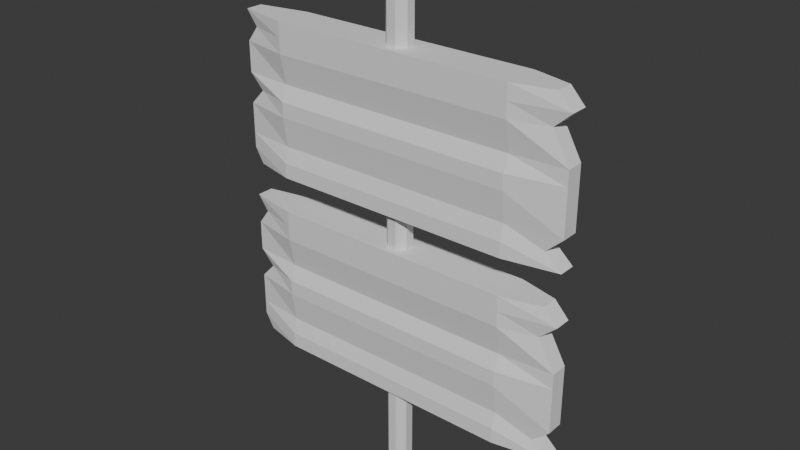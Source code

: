# Source: sign.blend  (saved by Blender 5.0.119; exported with 4.5.12 LTS)
import bpy
from mathutils import Matrix  # noqa: F401  (used for matrix-valued properties, if any)

bpy.ops.wm.read_factory_settings(use_empty=True)
scene = bpy.context.scene
scene.name = 'Scene'

# ---- collections
col_collection = bpy.data.collections.new('Collection'); scene.collection.children.link(col_collection)

# ---- materials (node trees are filled in below, after node groups)
mat_material = bpy.data.materials.new('Material')
mat_material.alpha_threshold = 0.0
mat_material.use_backface_culling_lightprobe_volume = False
mat_material.roughness = 0.5
mat_material.line_color = (0.0, 0.0, 0.0, 1.0)

# ---- material node trees
mat_material.use_nodes = True; mat_material.node_tree.nodes.clear()
_N = mat_material.node_tree.nodes; _L = mat_material.node_tree.links
n0 = _N.new('ShaderNodeOutputMaterial'); n0.name = 'Material Output'; n0.location = (200, 100)
n1 = _N.new('ShaderNodeBsdfPrincipled'); n1.name = 'Principled BSDF'; n1.location = (-200, 100)
_L.new(n1.outputs[0], n0.inputs[0])
n0.is_active_output = True

# ---- world
world_world = bpy.data.worlds.new('World'); scene.world = world_world
world_world.use_nodes = True; world_world.node_tree.nodes.clear()
_N = world_world.node_tree.nodes; _L = world_world.node_tree.links
n0 = _N.new('ShaderNodeOutputWorld'); n0.name = 'World Output'; n0.location = (200, 100)
n1 = _N.new('ShaderNodeBackground'); n1.name = 'Background'; n1.location = (-200, 100)
n1.inputs[0].default_value = (0.05088, 0.05088, 0.05088, 1.0)
_L.new(n1.outputs[0], n0.inputs[0])
n0.is_active_output = True
world_world.color = (0.05088, 0.05088, 0.05088)
world_world.sun_shadow_jitter_overblur = 0.0

# ---- meshes
me_cube_001 = bpy.data.meshes.new('Cube.001')
me_cube_001.from_pydata([(-5.536, -0.2841, -2.546), (-5.837, -0.2841, 2.546), (-5.536, 0.2841, -2.546), (-5.837, 0.2841, 2.546), (5.837, -0.2841, -2.546), (5.364, -0.2841, 2.546), (5.837, 0.2841, -2.546), (5.364, 0.2841, 2.546), (-5.837, -0.2841, -1.528), (-5.837, -0.2841, -0.5093), (-5.837, -0.2841, 0.5093), (-5.837, -0.2841, 1.528), (-5.837, 0.2841, 1.528), (-5.837, 0.2841, 0.5093), (-5.837, 0.2841, -0.5093), (-5.837, 0.2841, -1.528), (5.271, 0.2841, 1.528), (5.837, 0.2841, 0.5093), (5.837, 0.2841, -0.5093), (5.837, 0.2841, -1.528), (5.271, -0.2841, 1.528), (5.837, -0.2841, 0.5093), (5.837, -0.2841, -0.5093), (5.837, -0.2841, -1.528), (-5.355, -0.2841, 1.137e-13), (-5.355, 0.2841, 1.137e-13), (5.837, 0.2841, 1.137e-13), (5.837, -0.2841, 1.137e-13), (-4.165, 0.6166, -2.546), (-4.165, 0.6166, 2.546), (-4.165, -0.6166, -2.546), (-4.165, -0.6166, 2.546), (-4.165, -0.4691, -1.528), (-4.165, -0.6166, -0.5093), (-4.165, -0.4088, 0.5093), (-4.165, -0.6166, 1.528), (-4.165, 0.3926, -1.528), (-4.165, 0.6166, -0.5093), (-4.165, 0.6166, 0.5093), (-4.165, 0.6166, 1.528), (-4.165, 0.459, 1.137e-13), (-4.165, -0.6166, 1.137e-13), (4.053, 0.6166, 2.546), (4.053, -0.6166, -2.546), (4.053, 0.3926, -1.528), (4.053, 0.6166, -0.5093), (4.053, 0.6166, 0.5093), (4.053, 0.6166, 1.528), (4.053, 0.459, 1.137e-13), (4.053, 0.6166, -2.546), (4.053, -0.6166, 2.546), (4.053, -0.4691, -1.528), (4.053, -0.6166, -0.5093), (4.053, -0.4088, 0.5093), (4.053, -0.6166, 1.528), (4.053, -0.6166, 1.137e-13), (-5.458, -0.2841, 2.037), (-5.458, 0.2841, 2.037), (5.837, 0.2841, 2.037), (5.837, -0.2841, 2.037), (-4.165, -0.6166, 2.037), (-4.165, 0.5038, 2.037), (4.053, -0.6166, 2.037), (4.053, 0.5038, 2.037), (-5.837, 0.2841, -2.037), (5.277, 0.2841, -2.037), (5.277, -0.2841, -2.037), (-5.837, -0.2841, -2.037), (-4.165, 0.6166, -2.037), (-4.165, -0.6166, -2.037), (4.053, -0.6166, -2.037), (4.053, 0.6166, -2.037), (-0.05441, 0.1399, 11.64), (-0.1399, 0.05441, 11.64), (0.05442, -0.1399, 11.64), (0.1399, -0.05441, 11.64), (-0.1399, -0.05441, 11.64), (-0.05441, -0.1399, 11.64), (0.1399, 0.05441, 11.64), (0.05442, 0.1399, 11.64), (0.3922, 0.1525, 10.73), (0.1525, 0.3922, 10.73), (0.1525, 0.3922, -5.242), (0.3922, 0.1525, -5.242), (0.1525, -0.3922, 10.73), (0.3922, -0.1525, 10.73), (0.3922, -0.1525, -5.242), (0.1525, -0.3922, -5.242), (-0.1525, 0.3922, 10.73), (-0.3922, 0.1525, 10.73), (-0.3922, 0.1525, -5.242), (-0.1525, 0.3922, -5.242), (-0.3922, -0.1525, 10.73), (-0.1525, -0.3922, 10.73), (-0.1525, -0.3922, -5.242), (-0.3922, -0.1525, -5.242), (-5.536, -0.2841, 3.743), (-5.837, -0.2841, 8.835), (-5.536, 0.2841, 3.743), (-5.837, 0.2841, 8.835), (5.837, -0.2841, 3.743), (5.364, -0.2841, 8.835), (5.837, 0.2841, 3.743), (5.364, 0.2841, 8.835), (-5.837, -0.2841, 4.761), (-5.837, -0.2841, 5.78), (-5.837, -0.2841, 6.798), (-5.837, -0.2841, 7.817), (-5.837, 0.2841, 7.817), (-5.837, 0.2841, 6.798), (-5.837, 0.2841, 5.78), (-5.837, 0.2841, 4.761), (5.271, 0.2841, 7.817), (5.837, 0.2841, 6.798), (5.837, 0.2841, 5.78), (5.837, 0.2841, 4.761), (5.271, -0.2841, 7.817), (5.837, -0.2841, 6.798), (5.837, -0.2841, 5.78), (5.837, -0.2841, 4.761), (-5.355, -0.2841, 6.289), (-5.355, 0.2841, 6.289), (5.837, 0.2841, 6.289), (5.837, -0.2841, 6.289), (-4.165, 0.6166, 3.743), (-4.165, 0.6166, 8.835), (-4.165, -0.6166, 3.743), (-4.165, -0.6166, 8.835), (-4.165, -0.4691, 4.761), (-4.165, -0.6166, 5.78), (-4.165, -0.4088, 6.798), (-4.165, -0.6166, 7.817), (-4.165, 0.3926, 4.761), (-4.165, 0.6166, 5.78), (-4.165, 0.6166, 6.798), (-4.165, 0.6166, 7.817), (-4.165, 0.459, 6.289), (-4.165, -0.6166, 6.289), (4.053, 0.6166, 8.835), (4.053, -0.6166, 3.743), (4.053, 0.3926, 4.761), (4.053, 0.6166, 5.78), (4.053, 0.6166, 6.798), (4.053, 0.6166, 7.817), (4.053, 0.459, 6.289), (4.053, 0.6166, 3.743), (4.053, -0.6166, 8.835), (4.053, -0.4691, 4.761), (4.053, -0.6166, 5.78), (4.053, -0.4088, 6.798), (4.053, -0.6166, 7.817), (4.053, -0.6166, 6.289), (-5.458, -0.2841, 8.326), (-5.458, 0.2841, 8.326), (5.837, 0.2841, 8.326), (5.837, -0.2841, 8.326), (-4.165, -0.6166, 8.326), (-4.165, 0.5038, 8.326), (4.053, -0.6166, 8.326), (4.053, 0.5038, 8.326), (-5.837, 0.2841, 4.252), (5.277, 0.2841, 4.252), (5.277, -0.2841, 4.252), (-5.837, -0.2841, 4.252), (-4.165, 0.6166, 4.252), (-4.165, -0.6166, 4.252), (4.053, -0.6166, 4.252), (4.053, 0.6166, 4.252)], [], [(56, 1, 3, 57), (63, 42, 7, 58), (58, 7, 5, 59), (60, 31, 1, 56), (49, 6, 4, 43), (29, 3, 1, 31), (69, 32, 8, 67), (32, 33, 9, 8), (41, 34, 10, 24), (34, 35, 11, 10), (65, 19, 23, 66), (19, 18, 22, 23), (26, 17, 21, 27), (17, 16, 20, 21), (71, 44, 19, 65), (44, 45, 18, 19), (48, 46, 17, 26), (46, 47, 16, 17), (67, 8, 15, 64), (8, 9, 14, 15), (24, 10, 13, 25), (10, 11, 12, 13), (9, 24, 25, 14), (45, 48, 26, 18), (18, 26, 27, 22), (33, 41, 24, 9), (52, 55, 41, 33), (14, 25, 40, 37), (13, 12, 39, 38), (25, 13, 38, 40), (15, 14, 37, 36), (64, 15, 36, 68), (53, 54, 35, 34), (55, 53, 34, 41), (51, 52, 33, 32), (70, 51, 32, 69), (42, 29, 31, 50), (2, 28, 30, 0), (62, 50, 31, 60), (57, 3, 29, 61), (59, 5, 50, 62), (7, 42, 50, 5), (66, 23, 51, 70), (23, 22, 52, 51), (27, 21, 53, 55), (21, 20, 54, 53), (22, 27, 55, 52), (37, 40, 48, 45), (38, 39, 47, 46), (40, 38, 46, 48), (36, 37, 45, 44), (68, 36, 44, 71), (28, 49, 43, 30), (61, 29, 42, 63), (39, 61, 63, 47), (20, 59, 62, 54), (12, 57, 61, 39), (54, 62, 60, 35), (35, 60, 56, 11), (16, 58, 59, 20), (47, 63, 58, 16), (11, 56, 57, 12), (28, 68, 71, 49), (4, 66, 70, 43), (43, 70, 69, 30), (2, 64, 68, 28), (0, 67, 64, 2), (49, 71, 65, 6), (6, 65, 66, 4), (30, 69, 67, 0), (92, 93, 77, 76), (84, 85, 75, 74), (85, 80, 78, 75), (93, 84, 74, 77), (78, 79, 72, 73, 76, 77, 74, 75), (81, 88, 72, 79), (80, 83, 82, 81), (94, 93, 92, 95), (84, 87, 86, 85), (88, 91, 90, 89), (91, 88, 81, 82), (83, 80, 85, 86), (88, 89, 73, 72), (90, 91, 82, 83, 86, 87, 94, 95), (87, 84, 93, 94), (95, 92, 89, 90), (80, 81, 79, 78), (89, 92, 76, 73), (152, 97, 99, 153), (159, 138, 103, 154), (154, 103, 101, 155), (156, 127, 97, 152), (145, 102, 100, 139), (125, 99, 97, 127), (165, 128, 104, 163), (128, 129, 105, 104), (137, 130, 106, 120), (130, 131, 107, 106), (161, 115, 119, 162), (115, 114, 118, 119), (122, 113, 117, 123), (113, 112, 116, 117), (167, 140, 115, 161), (140, 141, 114, 115), (144, 142, 113, 122), (142, 143, 112, 113), (163, 104, 111, 160), (104, 105, 110, 111), (120, 106, 109, 121), (106, 107, 108, 109), (105, 120, 121, 110), (141, 144, 122, 114), (114, 122, 123, 118), (129, 137, 120, 105), (148, 151, 137, 129), (110, 121, 136, 133), (109, 108, 135, 134), (121, 109, 134, 136), (111, 110, 133, 132), (160, 111, 132, 164), (149, 150, 131, 130), (151, 149, 130, 137), (147, 148, 129, 128), (166, 147, 128, 165), (138, 125, 127, 146), (98, 124, 126, 96), (158, 146, 127, 156), (153, 99, 125, 157), (155, 101, 146, 158), (103, 138, 146, 101), (162, 119, 147, 166), (119, 118, 148, 147), (123, 117, 149, 151), (117, 116, 150, 149), (118, 123, 151, 148), (133, 136, 144, 141), (134, 135, 143, 142), (136, 134, 142, 144), (132, 133, 141, 140), (164, 132, 140, 167), (124, 145, 139, 126), (157, 125, 138, 159), (135, 157, 159, 143), (116, 155, 158, 150), (108, 153, 157, 135), (150, 158, 156, 131), (131, 156, 152, 107), (112, 154, 155, 116), (143, 159, 154, 112), (107, 152, 153, 108), (124, 164, 167, 145), (100, 162, 166, 139), (139, 166, 165, 126), (98, 160, 164, 124), (96, 163, 160, 98), (145, 167, 161, 102), (102, 161, 162, 100), (126, 165, 163, 96)])
me_cube_001.polygons.foreach_set('material_index', [0, 0, 0, 0, 0, 0, 0, 0, 0, 0, 0, 0, 0, 0, 0, 0, 0, 0, 0, 0, 0, 0, 0, 0, 0, 0, 0, 0, 0, 0, 0, 0, 0, 0, 0, 0, 0, 0, 0, 0, 0, 0, 0, 0, 0, 0, 0, 0, 0, 0, 0, 0, 0, 0, 0, 0, 0, 0, 0, 0, 0, 0, 0, 0, 0, 0, 0, 0, 0, 0, 1, 1, 1, 1, 1, 1, 1, 1, 1, 1, 1, 1, 1, 1, 1, 1, 1, 1, 0, 0, 0, 0, 0, 0, 0, 0, 0, 0, 0, 0, 0, 0, 0, 0, 0, 0, 0, 0, 0, 0, 0, 0, 0, 0, 0, 0, 0, 0, 0, 0, 0, 0, 0, 0, 0, 0, 0, 0, 0, 0, 0, 0, 0, 0, 0, 0, 0, 0, 0, 0, 0, 0, 0, 0, 0, 0, 0, 0, 0, 0, 0, 0, 0, 0, 0, 0, 0, 0])
_uv = me_cube_001.uv_layers.new(name='UVMap')
_uv.uv.foreach_set('vector', [0.6, 0.0, 0.625, 0.0, 0.625, 0.25, 0.6, 0.25, 0.6, 0.485, 0.625, 0.485, 0.625, 0.5, 0.6, 0.5, 0.6, 0.5, 0.625, 0.5, 0.625, 0.75, 0.6, 0.75, 0.6, 0.9874, 0.625, 0.9874, 0.625, 1.0, 0.6, 1.0, 0.36, 0.5, 0.375, 0.5, 0.375, 0.75, 0.36, 0.75, 0.8624, 0.5, 0.875, 0.5, 0.875, 0.75, 0.8624, 0.75, 0.4, 0.9874, 0.425, 0.9874, 0.425, 1.0, 0.4, 1.0, 0.425, 0.9874, 0.475, 0.9874, 0.475, 1.0, 0.425, 1.0, 0.5, 0.9874, 0.525, 0.9874, 0.525, 1.0, 0.5, 1.0, 0.525, 0.9874, 0.575, 0.9874, 0.575, 1.0, 0.525, 1.0, 0.4, 0.5, 0.425, 0.5, 0.425, 0.75, 0.4, 0.75, 0.425, 0.5, 0.475, 0.5, 0.475, 0.75, 0.425, 0.75, 0.5, 0.5, 0.525, 0.5, 0.525, 0.75, 0.5, 0.75, 0.525, 0.5, 0.575, 0.5, 0.575, 0.75, 0.525, 0.75, 0.4, 0.485, 0.425, 0.485, 0.425, 0.5, 0.4, 0.5, 0.425, 0.485, 0.475, 0.485, 0.475, 0.5, 0.425, 0.5, 0.5, 0.485, 0.525, 0.485, 0.525, 0.5, 0.5, 0.5, 0.525, 0.485, 0.575, 0.485, 0.575, 0.5, 0.525, 0.5, 0.4, 0.0, 0.425, 0.0, 0.425, 0.25, 0.4, 0.25, 0.425, 0.0, 0.475, 0.0, 0.475, 0.25, 0.425, 0.25, 0.5, 0.0, 0.525, 0.0, 0.525, 0.25, 0.5, 0.25, 0.525, 0.0, 0.575, 0.0, 0.575, 0.25, 0.525, 0.25, 0.475, 0.0, 0.5, 0.0, 0.5, 0.25, 0.475, 0.25, 0.475, 0.485, 0.5, 0.485, 0.5, 0.5, 0.475, 0.5, 0.475, 0.5, 0.5, 0.5, 0.5, 0.75, 0.475, 0.75, 0.475, 0.9874, 0.5, 0.9874, 0.5, 1.0, 0.475, 1.0, 0.475, 0.765, 0.5, 0.765, 0.5, 0.9874, 0.475, 0.9874, 0.475, 0.25, 0.5, 0.25, 0.5, 0.2626, 0.475, 0.2626, 0.525, 0.25, 0.575, 0.25, 0.575, 0.2626, 0.525, 0.2626, 0.5, 0.25, 0.525, 0.25, 0.525, 0.2626, 0.5, 0.2626, 0.425, 0.25, 0.475, 0.25, 0.475, 0.2626, 0.425, 0.2626, 0.4, 0.25, 0.425, 0.25, 0.425, 0.2626, 0.4, 0.2626, 0.525, 0.765, 0.575, 0.765, 0.575, 0.9874, 0.525, 0.9874, 0.5, 0.765, 0.525, 0.765, 0.525, 0.9874, 0.5, 0.9874, 0.425, 0.765, 0.475, 0.765, 0.475, 0.9874, 0.425, 0.9874, 0.4, 0.765, 0.425, 0.765, 0.425, 0.9874, 0.4, 0.9874, 0.64, 0.5, 0.8624, 0.5, 0.8624, 0.75, 0.64, 0.75, 0.125, 0.5, 0.1376, 0.5, 0.1376, 0.75, 0.125, 0.75, 0.6, 0.765, 0.625, 0.765, 0.625, 0.9874, 0.6, 0.9874, 0.6, 0.25, 0.625, 0.25, 0.625, 0.2626, 0.6, 0.2626, 0.6, 0.75, 0.625, 0.75, 0.625, 0.765, 0.6, 0.765, 0.625, 0.5, 0.64, 0.5, 0.64, 0.75, 0.625, 0.75, 0.4, 0.75, 0.425, 0.75, 0.425, 0.765, 0.4, 0.765, 0.425, 0.75, 0.475, 0.75, 0.475, 0.765, 0.425, 0.765, 0.5, 0.75, 0.525, 0.75, 0.525, 0.765, 0.5, 0.765, 0.525, 0.75, 0.575, 0.75, 0.575, 0.765, 0.525, 0.765, 0.475, 0.75, 0.5, 0.75, 0.5, 0.765, 0.475, 0.765, 0.475, 0.2626, 0.5, 0.2626, 0.5, 0.485, 0.475, 0.485, 0.525, 0.2626, 0.575, 0.2626, 0.575, 0.485, 0.525, 0.485, 0.5, 0.2626, 0.525, 0.2626, 0.525, 0.485, 0.5, 0.485, 0.425, 0.2626, 0.475, 0.2626, 0.475, 0.485, 0.425, 0.485, 0.4, 0.2626, 0.425, 0.2626, 0.425, 0.485, 0.4, 0.485, 0.1376, 0.5, 0.36, 0.5, 0.36, 0.75, 0.1376, 0.75, 0.6, 0.2626, 0.625, 0.2626, 0.625, 0.485, 0.6, 0.485, 0.575, 0.2626, 0.6, 0.2626, 0.6, 0.485, 0.575, 0.485, 0.575, 0.75, 0.6, 0.75, 0.6, 0.765, 0.575, 0.765, 0.575, 0.25, 0.6, 0.25, 0.6, 0.2626, 0.575, 0.2626, 0.575, 0.765, 0.6, 0.765, 0.6, 0.9874, 0.575, 0.9874, 0.575, 0.9874, 0.6, 0.9874, 0.6, 1.0, 0.575, 1.0, 0.575, 0.5, 0.6, 0.5, 0.6, 0.75, 0.575, 0.75, 0.575, 0.485, 0.6, 0.485, 0.6, 0.5, 0.575, 0.5, 0.575, 0.0, 0.6, 0.0, 0.6, 0.25, 0.575, 0.25, 0.375, 0.2626, 0.4, 0.2626, 0.4, 0.485, 0.375, 0.485, 0.375, 0.75, 0.4, 0.75, 0.4, 0.765, 0.375, 0.765, 0.375, 0.765, 0.4, 0.765, 0.4, 0.9874, 0.375, 0.9874, 0.375, 0.25, 0.4, 0.25, 0.4, 0.2626, 0.375, 0.2626, 0.375, 0.0, 0.4, 0.0, 0.4, 0.25, 0.375, 0.25, 0.375, 0.485, 0.4, 0.485, 0.4, 0.5, 0.375, 0.5, 0.375, 0.5, 0.4, 0.5, 0.4, 0.75, 0.375, 0.75, 0.375, 0.9874, 0.4, 0.9874, 0.4, 1.0, 0.375, 1.0, 0.625, 0.07639, 0.625, 0.0, 0.625, 0.0, 0.625, 0.07639, 0.6505, 0.8009, 0.625, 0.6736, 0.625, 0.6736, 0.6505, 0.8009, 0.625, 0.6736, 0.625, 0.5764, 0.625, 0.5764, 0.625, 0.6736, 0.625, 0.9236, 0.6505, 0.8009, 0.6505, 0.8009, 0.625, 0.9236, 0.625, 0.5764, 0.6505, 0.4491, 0.7986, 0.5, 0.875, 0.5764, 0.875, 0.6736, 0.7986, 0.75, 0.6505, 0.8009, 0.625, 0.6736, 0.6505, 0.4491, 0.625, 0.3264, 0.625, 0.3264, 0.6505, 0.4491, 0.625, 0.5764, 0.375, 0.5764, 0.3495, 0.4491, 0.6505, 0.4491, 0.375, 0.0, 0.625, 0.0, 0.625, 0.07639, 0.375, 0.07639, 0.6505, 0.8009, 0.3495, 0.8009, 0.375, 0.6736, 0.625, 0.6736, 0.625, 0.3264, 0.375, 0.3264, 0.375, 0.1736, 0.625, 0.1736, 0.375, 0.3264, 0.625, 0.3264, 0.6505, 0.4491, 0.3495, 0.4491, 0.375, 0.5764, 0.625, 0.5764, 0.625, 0.6736, 0.375, 0.6736, 0.625, 0.3264, 0.625, 0.1736, 0.625, 0.1736, 0.625, 0.3264, 0.125, 0.5764, 0.2014, 0.5, 0.3495, 0.4491, 0.375, 0.5764, 0.375, 0.6736, 0.3495, 0.8009, 0.2014, 0.75, 0.125, 0.6736, 0.3495, 0.8009, 0.6505, 0.8009, 0.625, 0.9236, 0.375, 0.9236, 0.375, 0.07639, 0.625, 0.07639, 0.625, 0.1736, 0.375, 0.1736, 0.625, 0.5764, 0.6505, 0.4491, 0.6505, 0.4491, 0.625, 0.5764, 0.625, 0.1736, 0.625, 0.07639, 0.625, 0.07639, 0.625, 0.1736, 0.6, 0.0, 0.625, 0.0, 0.625, 0.25, 0.6, 0.25, 0.6, 0.485, 0.625, 0.485, 0.625, 0.5, 0.6, 0.5, 0.6, 0.5, 0.625, 0.5, 0.625, 0.75, 0.6, 0.75, 0.6, 0.9874, 0.625, 0.9874, 0.625, 1.0, 0.6, 1.0, 0.36, 0.5, 0.375, 0.5, 0.375, 0.75, 0.36, 0.75, 0.8624, 0.5, 0.875, 0.5, 0.875, 0.75, 0.8624, 0.75, 0.4, 0.9874, 0.425, 0.9874, 0.425, 1.0, 0.4, 1.0, 0.425, 0.9874, 0.475, 0.9874, 0.475, 1.0, 0.425, 1.0, 0.5, 0.9874, 0.525, 0.9874, 0.525, 1.0, 0.5, 1.0, 0.525, 0.9874, 0.575, 0.9874, 0.575, 1.0, 0.525, 1.0, 0.4, 0.5, 0.425, 0.5, 0.425, 0.75, 0.4, 0.75, 0.425, 0.5, 0.475, 0.5, 0.475, 0.75, 0.425, 0.75, 0.5, 0.5, 0.525, 0.5, 0.525, 0.75, 0.5, 0.75, 0.525, 0.5, 0.575, 0.5, 0.575, 0.75, 0.525, 0.75, 0.4, 0.485, 0.425, 0.485, 0.425, 0.5, 0.4, 0.5, 0.425, 0.485, 0.475, 0.485, 0.475, 0.5, 0.425, 0.5, 0.5, 0.485, 0.525, 0.485, 0.525, 0.5, 0.5, 0.5, 0.525, 0.485, 0.575, 0.485, 0.575, 0.5, 0.525, 0.5, 0.4, 0.0, 0.425, 0.0, 0.425, 0.25, 0.4, 0.25, 0.425, 0.0, 0.475, 0.0, 0.475, 0.25, 0.425, 0.25, 0.5, 0.0, 0.525, 0.0, 0.525, 0.25, 0.5, 0.25, 0.525, 0.0, 0.575, 0.0, 0.575, 0.25, 0.525, 0.25, 0.475, 0.0, 0.5, 0.0, 0.5, 0.25, 0.475, 0.25, 0.475, 0.485, 0.5, 0.485, 0.5, 0.5, 0.475, 0.5, 0.475, 0.5, 0.5, 0.5, 0.5, 0.75, 0.475, 0.75, 0.475, 0.9874, 0.5, 0.9874, 0.5, 1.0, 0.475, 1.0, 0.475, 0.765, 0.5, 0.765, 0.5, 0.9874, 0.475, 0.9874, 0.475, 0.25, 0.5, 0.25, 0.5, 0.2626, 0.475, 0.2626, 0.525, 0.25, 0.575, 0.25, 0.575, 0.2626, 0.525, 0.2626, 0.5, 0.25, 0.525, 0.25, 0.525, 0.2626, 0.5, 0.2626, 0.425, 0.25, 0.475, 0.25, 0.475, 0.2626, 0.425, 0.2626, 0.4, 0.25, 0.425, 0.25, 0.425, 0.2626, 0.4, 0.2626, 0.525, 0.765, 0.575, 0.765, 0.575, 0.9874, 0.525, 0.9874, 0.5, 0.765, 0.525, 0.765, 0.525, 0.9874, 0.5, 0.9874, 0.425, 0.765, 0.475, 0.765, 0.475, 0.9874, 0.425, 0.9874, 0.4, 0.765, 0.425, 0.765, 0.425, 0.9874, 0.4, 0.9874, 0.64, 0.5, 0.8624, 0.5, 0.8624, 0.75, 0.64, 0.75, 0.125, 0.5, 0.1376, 0.5, 0.1376, 0.75, 0.125, 0.75, 0.6, 0.765, 0.625, 0.765, 0.625, 0.9874, 0.6, 0.9874, 0.6, 0.25, 0.625, 0.25, 0.625, 0.2626, 0.6, 0.2626, 0.6, 0.75, 0.625, 0.75, 0.625, 0.765, 0.6, 0.765, 0.625, 0.5, 0.64, 0.5, 0.64, 0.75, 0.625, 0.75, 0.4, 0.75, 0.425, 0.75, 0.425, 0.765, 0.4, 0.765, 0.425, 0.75, 0.475, 0.75, 0.475, 0.765, 0.425, 0.765, 0.5, 0.75, 0.525, 0.75, 0.525, 0.765, 0.5, 0.765, 0.525, 0.75, 0.575, 0.75, 0.575, 0.765, 0.525, 0.765, 0.475, 0.75, 0.5, 0.75, 0.5, 0.765, 0.475, 0.765, 0.475, 0.2626, 0.5, 0.2626, 0.5, 0.485, 0.475, 0.485, 0.525, 0.2626, 0.575, 0.2626, 0.575, 0.485, 0.525, 0.485, 0.5, 0.2626, 0.525, 0.2626, 0.525, 0.485, 0.5, 0.485, 0.425, 0.2626, 0.475, 0.2626, 0.475, 0.485, 0.425, 0.485, 0.4, 0.2626, 0.425, 0.2626, 0.425, 0.485, 0.4, 0.485, 0.1376, 0.5, 0.36, 0.5, 0.36, 0.75, 0.1376, 0.75, 0.6, 0.2626, 0.625, 0.2626, 0.625, 0.485, 0.6, 0.485, 0.575, 0.2626, 0.6, 0.2626, 0.6, 0.485, 0.575, 0.485, 0.575, 0.75, 0.6, 0.75, 0.6, 0.765, 0.575, 0.765, 0.575, 0.25, 0.6, 0.25, 0.6, 0.2626, 0.575, 0.2626, 0.575, 0.765, 0.6, 0.765, 0.6, 0.9874, 0.575, 0.9874, 0.575, 0.9874, 0.6, 0.9874, 0.6, 1.0, 0.575, 1.0, 0.575, 0.5, 0.6, 0.5, 0.6, 0.75, 0.575, 0.75, 0.575, 0.485, 0.6, 0.485, 0.6, 0.5, 0.575, 0.5, 0.575, 0.0, 0.6, 0.0, 0.6, 0.25, 0.575, 0.25, 0.375, 0.2626, 0.4, 0.2626, 0.4, 0.485, 0.375, 0.485, 0.375, 0.75, 0.4, 0.75, 0.4, 0.765, 0.375, 0.765, 0.375, 0.765, 0.4, 0.765, 0.4, 0.9874, 0.375, 0.9874, 0.375, 0.25, 0.4, 0.25, 0.4, 0.2626, 0.375, 0.2626, 0.375, 0.0, 0.4, 0.0, 0.4, 0.25, 0.375, 0.25, 0.375, 0.485, 0.4, 0.485, 0.4, 0.5, 0.375, 0.5, 0.375, 0.5, 0.4, 0.5, 0.4, 0.75, 0.375, 0.75, 0.375, 0.9874, 0.4, 0.9874, 0.4, 1.0, 0.375, 1.0])
me_cube_001.materials.append(None)
me_cube_001.materials.append(mat_material)
me_cube_001.update()

# ---- objects
ob_cube_001 = bpy.data.objects.new('Cube.001', me_cube_001)

# ---- transforms, parenting, visibility, modifiers, constraints
ob_cube_001.location = (0.0, 0.0, 4.443)
ob_cube_001.scale = (0.8029, 0.8029, 0.8029)

# ---- collection membership
col_collection.objects.link(ob_cube_001)

# ---- scene / render settings (as saved in the file)
scene.frame_start = 1; scene.frame_end = 250; scene.frame_set(1)
scene.render.engine = 'BLENDER_EEVEE_NEXT'
scene.render.bake_bias = 0.0
scene.render.bake_samples = 0
scene.cycles.sampling_pattern = 'TABULATED_SOBOL'
scene.eevee.use_volume_custom_range = False
bpy.context.view_layer.update()

# ---- added for rendering (the .blend has no active camera and no usable light): camera, sun
cam_auto = bpy.data.cameras.new('AutoCamera')
cam_auto.lens = 50.0
cam_auto.sensor_width = 36.0
cam_auto.clip_end = 1000.0
ob_auto_camera = bpy.data.objects.new('AutoCamera', cam_auto)
scene.collection.objects.link(ob_auto_camera)
ob_auto_camera.location = (15.2755, -18.3306, 19.2319)
ob_auto_camera.rotation_euler = (1.09748, -7.21219e-08, 0.694738)
scene.camera = ob_auto_camera
light_auto_sun = bpy.data.lights.new('AutoSun', 'SUN')
light_auto_sun.energy = 3.0
light_auto_sun.angle = 0.0523599
ob_auto_sun = bpy.data.objects.new('AutoSun', light_auto_sun)
scene.collection.objects.link(ob_auto_sun)
ob_auto_sun.rotation_euler = (0.872665, 0.174533, 0.523599)
bpy.context.view_layer.update()
